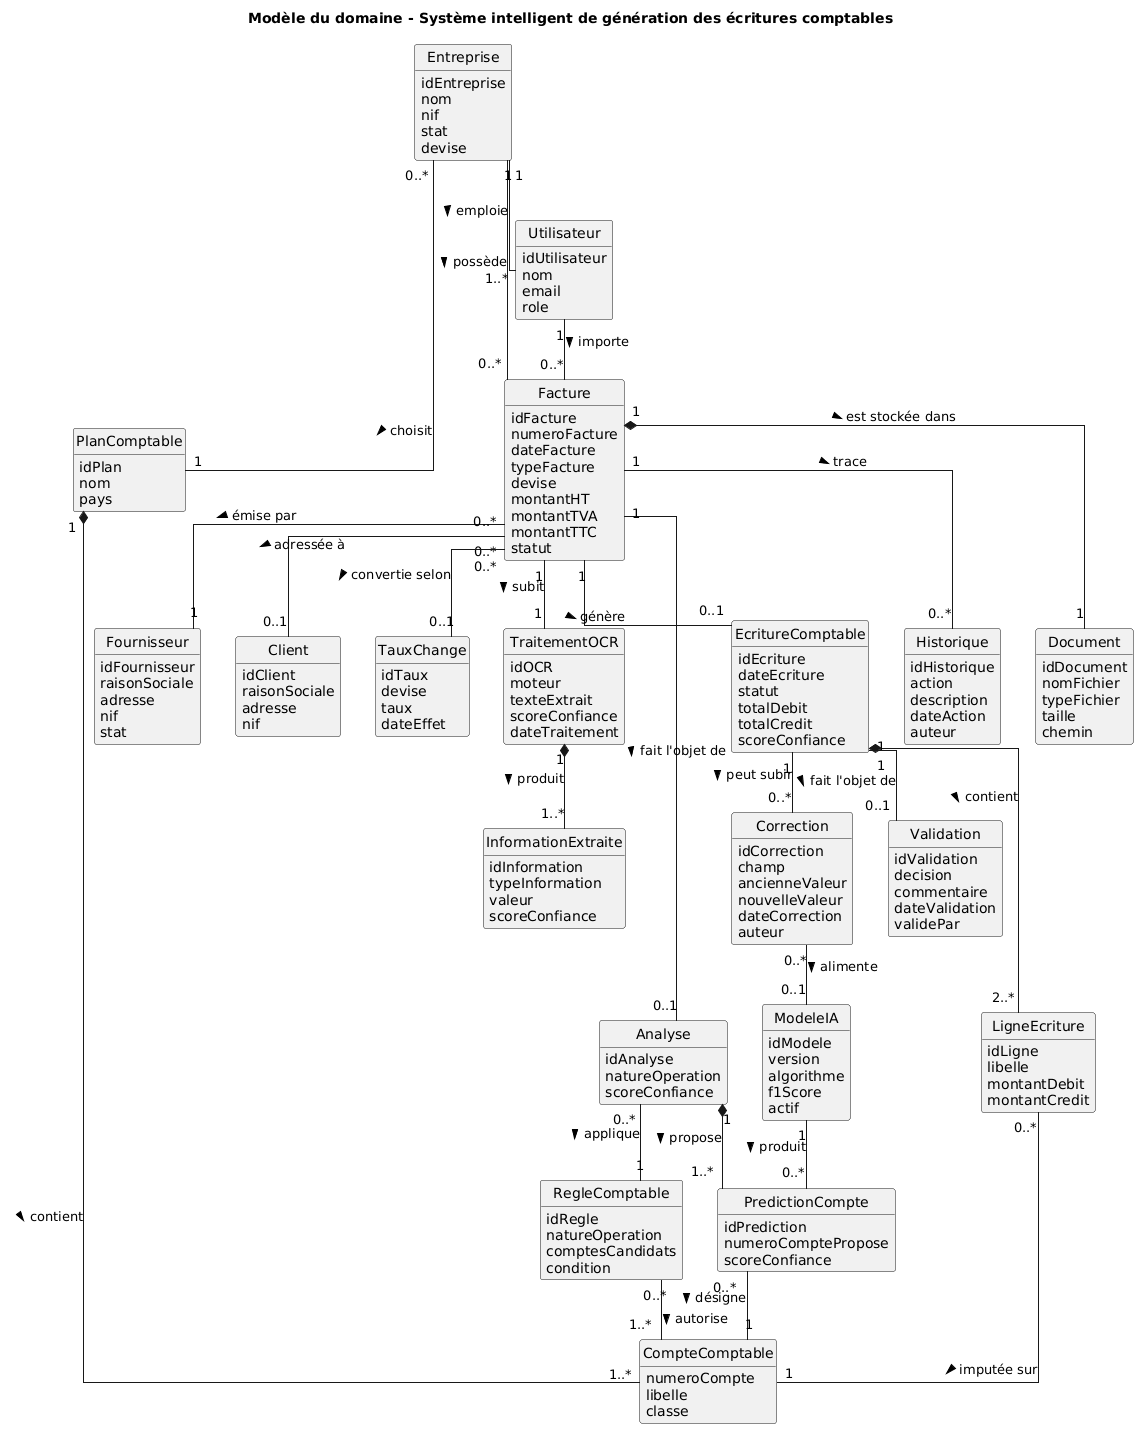

The diagram above was rendered by PlantUML. Its source (embedded in the PNG):
@startuml
title Modèle du domaine - Système intelligent de génération des écritures comptables
hide methods
hide circle
skinparam linetype ortho

' Les multiplicités traduisent les règles de gestion RG1 à RG15 (section 5.6)

class Entreprise {
  idEntreprise
  nom
  nif
  stat
  devise
}
class PlanComptable {
  idPlan
  nom
  pays
}
class CompteComptable {
  numeroCompte
  libelle
  classe
}
class Utilisateur {
  idUtilisateur
  nom
  email
  role
}
class Facture {
  idFacture
  numeroFacture
  dateFacture
  typeFacture
  devise
  montantHT
  montantTVA
  montantTTC
  statut
}
class Document {
  idDocument
  nomFichier
  typeFichier
  taille
  chemin
}
class Fournisseur {
  idFournisseur
  raisonSociale
  adresse
  nif
  stat
}
class Client {
  idClient
  raisonSociale
  adresse
  nif
}
class TauxChange {
  idTaux
  devise
  taux
  dateEffet
}
class TraitementOCR {
  idOCR
  moteur
  texteExtrait
  scoreConfiance
  dateTraitement
}
class InformationExtraite {
  idInformation
  typeInformation
  valeur
  scoreConfiance
}
class Analyse {
  idAnalyse
  natureOperation
  scoreConfiance
}
class ModeleIA {
  idModele
  version
  algorithme
  f1Score
  actif
}
class PredictionCompte {
  idPrediction
  numeroComptePropose
  scoreConfiance
}
class RegleComptable {
  idRegle
  natureOperation
  comptesCandidats
  condition
}
class EcritureComptable {
  idEcriture
  dateEcriture
  statut
  totalDebit
  totalCredit
  scoreConfiance
}
class LigneEcriture {
  idLigne
  libelle
  montantDebit
  montantCredit
}
class Validation {
  idValidation
  decision
  commentaire
  dateValidation
  validePar
}
class Correction {
  idCorrection
  champ
  ancienneValeur
  nouvelleValeur
  dateCorrection
  auteur
}
class Historique {
  idHistorique
  action
  description
  dateAction
  auteur
}

Entreprise "1" -- "1..*" Utilisateur : emploie >
Entreprise "0..*" -- "1" PlanComptable : choisit >
PlanComptable "1" *-- "1..*" CompteComptable : contient >
Entreprise "1" -- "0..*" Facture : possède >
Utilisateur "1" -- "0..*" Facture : importe >
Facture "1" *-- "1" Document : est stockée dans >
Facture "0..*" -- "1" Fournisseur : émise par >
Facture "0..*" -- "0..1" Client : adressée à >
Facture "0..*" -- "0..1" TauxChange : convertie selon >
Facture "1" -- "1" TraitementOCR : subit >
TraitementOCR "1" *-- "1..*" InformationExtraite : produit >
Facture "1" -- "0..1" Analyse : fait l'objet de >
Analyse "1" *-- "1..*" PredictionCompte : propose >
ModeleIA "1" -- "0..*" PredictionCompte : produit >
Analyse "0..*" -- "1" RegleComptable : applique >
RegleComptable "0..*" -- "1..*" CompteComptable : autorise >
PredictionCompte "0..*" -- "1" CompteComptable : désigne >
Facture "1" -- "0..1" EcritureComptable : génère >
EcritureComptable "1" *-- "2..*" LigneEcriture : contient >
LigneEcriture "0..*" -- "1" CompteComptable : imputée sur >
EcritureComptable "1" -- "0..1" Validation : fait l'objet de >
EcritureComptable "1" -- "0..*" Correction : peut subir >
Correction "0..*" -- "0..1" ModeleIA : alimente >
Facture "1" -- "0..*" Historique : trace >
@enduml